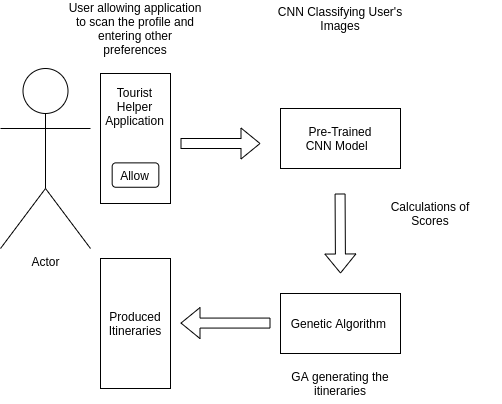

The diagram above was exported from draw.io. Its source (the exported page's mxGraphModel, read from the mxfile embedded in the PNG):
<mxGraphModel dx="1237" dy="701" grid="1" gridSize="10" guides="1" tooltips="1" connect="1" arrows="1" fold="1" page="1" pageScale="1" pageWidth="827" pageHeight="1169" math="0" shadow="0">
  <root>
    <mxCell id="0" />
    <mxCell id="1" parent="0" />
    <mxCell id="2I_sZPuAMEqBFXlgK40y-34" value="" style="rounded=0;whiteSpace=wrap;html=1;" vertex="1" parent="1">
      <mxGeometry x="140" y="375" width="70" height="130" as="geometry" />
    </mxCell>
    <mxCell id="2I_sZPuAMEqBFXlgK40y-6" value="Actor" style="shape=umlActor;verticalLabelPosition=bottom;verticalAlign=top;html=1;outlineConnect=0;" vertex="1" parent="1">
      <mxGeometry x="40" y="185" width="90" height="180" as="geometry" />
    </mxCell>
    <mxCell id="2I_sZPuAMEqBFXlgK40y-10" value="" style="group" vertex="1" connectable="0" parent="1">
      <mxGeometry x="140" y="190" width="70" height="130" as="geometry" />
    </mxCell>
    <mxCell id="2I_sZPuAMEqBFXlgK40y-1" value="" style="rounded=0;whiteSpace=wrap;html=1;" vertex="1" parent="2I_sZPuAMEqBFXlgK40y-10">
      <mxGeometry width="70" height="130" as="geometry" />
    </mxCell>
    <mxCell id="2I_sZPuAMEqBFXlgK40y-3" value="" style="rounded=1;whiteSpace=wrap;html=1;" vertex="1" parent="2I_sZPuAMEqBFXlgK40y-10">
      <mxGeometry x="11.666666666666666" y="89.375" width="46.666666666666664" height="24.375" as="geometry" />
    </mxCell>
    <mxCell id="2I_sZPuAMEqBFXlgK40y-5" value="Tourist Helper Application" style="text;html=1;strokeColor=none;fillColor=none;align=center;verticalAlign=middle;whiteSpace=wrap;rounded=0;" vertex="1" parent="2I_sZPuAMEqBFXlgK40y-10">
      <mxGeometry x="19.444444444444446" y="24.375" width="31.11111111111111" height="16.25" as="geometry" />
    </mxCell>
    <mxCell id="2I_sZPuAMEqBFXlgK40y-2" value="Allow" style="text;html=1;strokeColor=none;fillColor=none;align=center;verticalAlign=middle;whiteSpace=wrap;rounded=0;" vertex="1" parent="2I_sZPuAMEqBFXlgK40y-10">
      <mxGeometry x="19.444444444444446" y="93.4375" width="31.11111111111111" height="16.25" as="geometry" />
    </mxCell>
    <mxCell id="2I_sZPuAMEqBFXlgK40y-16" value="User allowing application to scan the profile and entering other preferences" style="text;html=1;strokeColor=none;fillColor=none;align=center;verticalAlign=middle;whiteSpace=wrap;rounded=0;" vertex="1" parent="1">
      <mxGeometry x="105" y="130" width="140" height="30" as="geometry" />
    </mxCell>
    <mxCell id="2I_sZPuAMEqBFXlgK40y-17" value="" style="shape=flexArrow;endArrow=classic;html=1;" edge="1" parent="1">
      <mxGeometry width="50" height="50" relative="1" as="geometry">
        <mxPoint x="220" y="260" as="sourcePoint" />
        <mxPoint x="300" y="260" as="targetPoint" />
      </mxGeometry>
    </mxCell>
    <mxCell id="2I_sZPuAMEqBFXlgK40y-18" value="" style="rounded=0;whiteSpace=wrap;html=1;" vertex="1" parent="1">
      <mxGeometry x="320" y="225" width="120" height="60" as="geometry" />
    </mxCell>
    <mxCell id="2I_sZPuAMEqBFXlgK40y-19" value="Pre-Trained CNN Model&amp;nbsp;&amp;nbsp;" style="text;html=1;strokeColor=none;fillColor=none;align=center;verticalAlign=middle;whiteSpace=wrap;rounded=0;" vertex="1" parent="1">
      <mxGeometry x="335" y="247.5" width="90" height="15" as="geometry" />
    </mxCell>
    <mxCell id="2I_sZPuAMEqBFXlgK40y-21" value="CNN Classifying User's Images" style="text;html=1;strokeColor=none;fillColor=none;align=center;verticalAlign=middle;whiteSpace=wrap;rounded=0;" vertex="1" parent="1">
      <mxGeometry x="310" y="120" width="140" height="30" as="geometry" />
    </mxCell>
    <mxCell id="2I_sZPuAMEqBFXlgK40y-22" value="" style="shape=flexArrow;endArrow=classic;html=1;" edge="1" parent="1">
      <mxGeometry width="50" height="50" relative="1" as="geometry">
        <mxPoint x="379.57" y="310" as="sourcePoint" />
        <mxPoint x="380" y="390" as="targetPoint" />
      </mxGeometry>
    </mxCell>
    <mxCell id="2I_sZPuAMEqBFXlgK40y-23" value="" style="rounded=0;whiteSpace=wrap;html=1;" vertex="1" parent="1">
      <mxGeometry x="320" y="410" width="120" height="60" as="geometry" />
    </mxCell>
    <mxCell id="2I_sZPuAMEqBFXlgK40y-25" value="Genetic Algorithm&amp;nbsp;" style="text;html=1;strokeColor=none;fillColor=none;align=center;verticalAlign=middle;whiteSpace=wrap;rounded=0;" vertex="1" parent="1">
      <mxGeometry x="320" y="434" width="120" height="12" as="geometry" />
    </mxCell>
    <mxCell id="2I_sZPuAMEqBFXlgK40y-27" value="Calculations of&lt;br&gt;Scores" style="text;html=1;strokeColor=none;fillColor=none;align=center;verticalAlign=middle;whiteSpace=wrap;rounded=0;" vertex="1" parent="1">
      <mxGeometry x="400" y="310" width="140" height="40" as="geometry" />
    </mxCell>
    <mxCell id="2I_sZPuAMEqBFXlgK40y-28" value="GA generating the itineraries" style="text;html=1;strokeColor=none;fillColor=none;align=center;verticalAlign=middle;whiteSpace=wrap;rounded=0;" vertex="1" parent="1">
      <mxGeometry x="310" y="480" width="140" height="40" as="geometry" />
    </mxCell>
    <mxCell id="2I_sZPuAMEqBFXlgK40y-30" value="" style="shape=flexArrow;endArrow=classic;html=1;" edge="1" parent="1">
      <mxGeometry width="50" height="50" relative="1" as="geometry">
        <mxPoint x="310" y="439.57" as="sourcePoint" />
        <mxPoint x="220" y="439.57" as="targetPoint" />
      </mxGeometry>
    </mxCell>
    <mxCell id="2I_sZPuAMEqBFXlgK40y-33" value="Produced Itineraries" style="text;html=1;strokeColor=none;fillColor=none;align=center;verticalAlign=middle;whiteSpace=wrap;rounded=0;" vertex="1" parent="1">
      <mxGeometry x="155" y="430" width="40" height="20" as="geometry" />
    </mxCell>
  </root>
</mxGraphModel>